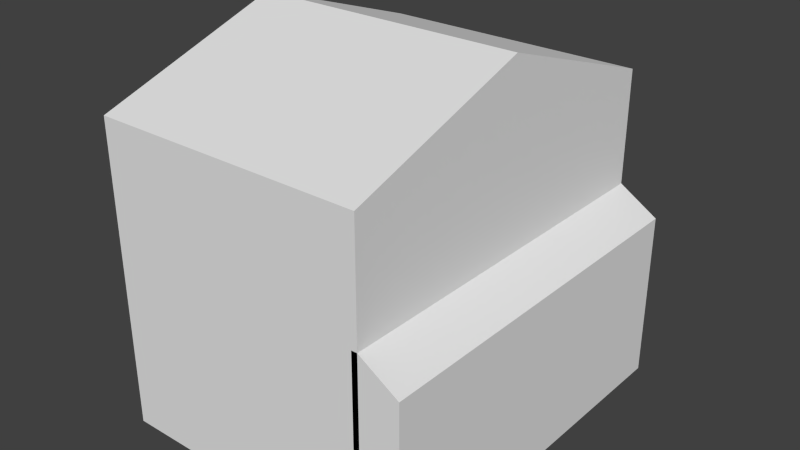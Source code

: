 # Source: HOUSE.blend  (saved by Blender 2.70.0; exported with 4.5.12 LTS)
import bpy
from mathutils import Matrix  # noqa: F401  (used for matrix-valued properties, if any)

bpy.ops.wm.read_factory_settings(use_empty=True)
scene = bpy.context.scene
scene.name = 'Scene'

# ---- collections
col_collection_1 = bpy.data.collections.new('Collection 1'); scene.collection.children.link(col_collection_1)

# ---- world
world_world = bpy.data.worlds.new('World'); scene.world = world_world
world_world.color = (0.05088, 0.05088, 0.05088)
world_world.use_sun_shadow = False
world_world.sun_shadow_jitter_overblur = 0.0
world_world.cycles.sampling_method = 'NONE'
world_world.cycles.sample_map_resolution = 256

# ---- meshes
me_cube_003 = bpy.data.meshes.new('Cube.003')
me_cube_003.from_pydata([(-1.148, -1.096, 1.447), (-1.148, 1.096, 1.447), (1.148, 1.096, 1.447), (1.148, -1.096, 1.447), (-1.148, 0.0, 2.881), (1.148, 0.0, 2.881)], [], [(5, 2, 1, 4), (3, 5, 4, 0)])
_uv = me_cube_003.uv_layers.new(name='UVMap')
_uv.uv.foreach_set('vector', [0.4577, 0.9822, 0.4577, 0.6832, 0.838, 0.6832, 0.838, 0.9822, 0.8421, 0.6835, 0.8421, 0.9819, 0.4625, 0.9819, 0.4625, 0.6835])
me_cube_003.use_remesh_preserve_volume = False
me_cube_003.use_remesh_preserve_attributes = False
me_cube_003.use_mirror_vertex_groups = False
me_cube_003.update()
me_cube_011 = bpy.data.meshes.new('Cube.011')
me_cube_011.from_pydata([(1.148, 1.096, -1.148), (1.148, -1.096, -1.148), (1.148, 0.0, -1.148), (1.148, 1.096, -5.552), (1.148, 0.0, -5.532), (1.148, -1.096, -5.522), (1.479, 1.096, -1.712), (1.479, -1.096, -1.712), (1.479, -1.29e-09, -1.712), (1.479, 1.096, -5.552), (1.479, -1.29e-09, -5.532), (1.479, -1.096, -5.522), (1.099, 1.096, -1.148), (1.099, -1.096, -1.148), (1.099, 9.648e-10, -1.148), (1.099, 1.096, -5.552), (1.099, 9.648e-10, -5.532), (1.099, -1.096, -5.522), (1.148, 0.5482, -1.148), (1.148, 0.5482, -5.542), (1.479, 0.5482, -1.712), (1.479, 0.5482, -5.542), (1.099, 0.5482, -1.148), (1.099, 0.5482, -5.542), (1.148, -0.5482, -1.148), (1.148, -0.5482, -5.527), (1.479, -0.5482, -1.712), (1.479, -0.5482, -5.527), (1.099, -0.5482, -1.148), (1.099, -0.5482, -5.527)], [], [(3, 15, 12, 0), (26, 7, 11, 27), (0, 6, 9, 3), (5, 11, 7, 1), (25, 27, 11, 5), (19, 21, 10, 4), (24, 26, 8, 2), (18, 20, 6, 0), (28, 29, 17, 13), (1, 13, 17, 5), (25, 29, 16, 4), (19, 23, 15, 3), (24, 28, 13, 1), (18, 22, 14, 2), (20, 8, 10, 21), (3, 9, 21, 19), (2, 8, 20, 18), (12, 15, 23, 22), (4, 16, 23, 19), (0, 12, 22, 18), (6, 20, 21, 9), (8, 26, 27, 10), (4, 10, 27, 25), (1, 7, 26, 24), (22, 23, 16, 29, 28, 14), (5, 17, 29, 25), (2, 14, 28, 24)])
_uv = me_cube_011.uv_layers.new(name='UVMap')
_uv.uv.foreach_set('vector', [0.1897, 0.4404, 0.1869, 0.4416, 0.1872, 0.552, 0.1901, 0.552, 0.5271, 0.6094, 0.3441, 0.6094, 0.3441, 0.08094, 0.5271, 0.08036, 0.1901, 0.552, 0.193, 0.5518, 0.1927, 0.4413, 0.1897, 0.4404, 0.2371, 0.4425, 0.2378, 0.4418, 0.2378, 0.5586, 0.2371, 0.5578, 0.2224, 0.4415, 0.2225, 0.44, 0.2378, 0.4418, 0.2371, 0.4425, 0.1902, 0.4425, 0.1864, 0.442, 0.2076, 0.4393, 0.2077, 0.4411, 0.5111, 0.9703, 0.5111, 0.7911, 0.6611, 0.7911, 0.6611, 0.9703, 0.8112, 0.9703, 0.8112, 0.7911, 0.9612, 0.7911, 0.9612, 0.9703, 0.2223, 0.5574, 0.2223, 0.4428, 0.2364, 0.4431, 0.2365, 0.5573, 0.2371, 0.5578, 0.2365, 0.5573, 0.2364, 0.4431, 0.2371, 0.4425, 0.2224, 0.4415, 0.2223, 0.4428, 0.2078, 0.4427, 0.2077, 0.4411, 0.1902, 0.4425, 0.1938, 0.443, 0.1869, 0.4416, 0.1897, 0.4404, 0.2224, 0.5588, 0.2223, 0.5574, 0.2365, 0.5573, 0.2371, 0.5578, 0.1902, 0.5529, 0.1938, 0.5531, 0.2079, 0.5574, 0.2075, 0.5589, 0.9331, 0.6229, 0.7498, 0.6229, 0.7498, 0.001745, 0.9331, 0.0003169, 0.1897, 0.4404, 0.1927, 0.4413, 0.1864, 0.442, 0.1902, 0.4425, 0.6611, 0.9703, 0.6611, 0.7911, 0.8112, 0.7911, 0.8112, 0.9703, 0.1872, 0.552, 0.1869, 0.4416, 0.1938, 0.443, 0.1938, 0.5531, 0.2077, 0.4411, 0.2078, 0.4427, 0.1938, 0.443, 0.1902, 0.4425, 0.1901, 0.552, 0.1872, 0.552, 0.1938, 0.5531, 0.1902, 0.5529, 0.193, 0.5518, 0.1864, 0.5527, 0.1864, 0.442, 0.1927, 0.4413, 0.1635, 0.5184, 0.01177, 0.5184, 0.01177, 0.01603, 0.1635, 0.01548, 0.2077, 0.4411, 0.2076, 0.4393, 0.2225, 0.44, 0.2224, 0.4415, 0.361, 0.9703, 0.361, 0.7911, 0.5111, 0.7911, 0.5111, 0.9703, 0.1938, 0.5531, 0.1938, 0.443, 0.2078, 0.4427, 0.2223, 0.4428, 0.2223, 0.5574, 0.2079, 0.5574, 0.2371, 0.4425, 0.2364, 0.4431, 0.2223, 0.4428, 0.2224, 0.4415, 0.2075, 0.5589, 0.2079, 0.5574, 0.2223, 0.5574, 0.2224, 0.5588])
me_cube_011.use_remesh_preserve_volume = False
me_cube_011.use_remesh_preserve_attributes = False
me_cube_011.use_mirror_vertex_groups = False
me_cube_011.update()
me_cube_005 = bpy.data.meshes.new('Cube.005')
me_cube_005.from_pydata([(1.148, 1.096, -1.148), (1.148, -1.096, -1.148), (1.148, 0.0, -1.148), (1.148, 1.096, -5.552), (1.148, 0.0, -5.532), (1.148, -1.096, -5.522), (-1.037, 0.0, -1.359), (-1.037, -0.991, -1.359), (1.037, 0.991, -1.359), (-1.037, 0.991, -1.359), (1.037, 0.0, -1.359), (1.037, -0.991, -1.359), (-1.037, 0.0, -5.321), (-1.037, -0.991, -5.321), (1.037, 0.991, -5.321), (-1.037, 0.991, -5.321), (1.037, 0.0, -5.321), (1.037, -0.991, -5.321)], [], [(2, 10, 8, 0), (1, 11, 10, 2), (3, 14, 16, 4), (4, 16, 17, 5), (5, 17, 11, 1), (0, 8, 14, 3), (6, 12, 15, 9), (12, 16, 14, 15), (13, 17, 16, 12), (11, 17, 13, 7), (9, 15, 14, 8), (7, 13, 12, 6), (9, 8, 10, 11, 7, 6)])
me_cube_005.use_remesh_preserve_volume = False
me_cube_005.use_remesh_preserve_attributes = False
me_cube_005.use_mirror_vertex_groups = False
me_cube_005.update()
me_cube_010 = bpy.data.meshes.new('Cube.010')
me_cube_010.from_pydata([(1.148, 1.096, 1.447), (1.148, 1.096, -1.148), (1.148, -1.096, 1.447), (1.148, -1.096, -1.148), (1.148, 0.0, 2.881), (1.148, 0.0, -1.148), (1.148, -2.384e-07, 1.447), (1.148, 0.5482, -1.148), (1.148, 0.5482, 1.447), (1.148, -0.5482, 1.447), (1.148, -0.5482, -1.148), (1.148, -0.8224, -1.148), (1.148, -0.8224, 1.447), (1.148, -0.2741, -1.148), (1.148, -0.2741, 1.447), (1.148, 0.2741, 1.447), (1.148, 0.2741, -1.148), (1.148, 0.8224, 1.447), (1.148, 0.8224, -1.148), (1.148, -0.5482, 2.164), (1.148, 0.5482, 2.164)], [], [(2, 3, 11, 12), (4, 19, 14, 6), (6, 5, 16, 15), (0, 20, 15, 8, 17), (8, 7, 18, 17), (9, 10, 13, 14), (12, 11, 10, 9), (14, 13, 5, 6), (15, 16, 7, 8), (17, 18, 1, 0), (19, 2, 12, 9, 14), (20, 4, 6, 15)])
me_cube_010.polygons.foreach_set('use_smooth', [True] * 12)
_uv = me_cube_010.uv_layers.new(name='UVMap')
_uv.uv.foreach_set('vector', [0.2756, 0.6558, 0.2756, 0.418, 0.3007, 0.418, 0.3007, 0.6558, 0.8415, 0.6379, 0.6817, 0.4077, 0.7616, 0.1774, 0.8415, 0.1774, 0.2504, 0.6558, 0.2504, 0.418, 0.2755, 0.418, 0.2755, 0.6558, 0.3245, 0.537, 0.2198, 0.6016, 0.2198, 0.497, 0.29, 0.5225, 0.2896, 0.5237, 0.8317, 0.6013, 0.8317, 0.1401, 0.9374, 0.1401, 0.9374, 0.6013, 0.8472, 0.5817, 0.8472, 0.1672, 0.96, 0.1672, 0.96, 0.5817, 0.7344, 0.5817, 0.7344, 0.1672, 0.8472, 0.1672, 0.8472, 0.5817, 0.2253, 0.6558, 0.2253, 0.418, 0.2504, 0.418, 0.2504, 0.6558, 0.7261, 0.6013, 0.7261, 0.1401, 0.8317, 0.1401, 0.8317, 0.6013, 0.3007, 0.6558, 0.3007, 0.418, 0.3258, 0.418, 0.3258, 0.6558, 0.2934, 0.497, 0.2198, 0.3984, 0.2572, 0.3989, 0.3319, 0.3984, 0.3319, 0.3997, 1.001, 0.4077, 0.8415, 0.6379, 0.8415, 0.1774, 0.9214, 0.1774])
me_cube_010.use_remesh_preserve_volume = False
me_cube_010.use_remesh_preserve_attributes = False
me_cube_010.use_mirror_vertex_groups = False
me_cube_010.update()
me_cube = bpy.data.meshes.new('Cube')
me_cube.from_pydata([(-1.0, -1.0, -1.0), (-1.0, -1.0, 1.0), (-1.0, 1.0, -1.0), (-1.0, 1.0, 1.0), (1.0, -1.0, -1.0), (1.0, -1.0, 1.0), (1.0, 1.0, -1.0), (1.0, 1.0, 1.0)], [], [(1, 3, 2, 0), (3, 7, 6, 2), (7, 5, 4, 6), (5, 1, 0, 4), (0, 2, 6, 4), (5, 7, 3, 1)])
me_cube.use_remesh_preserve_volume = False
me_cube.use_remesh_preserve_attributes = False
me_cube.use_mirror_vertex_groups = False
me_cube.update()
me_cube_004 = bpy.data.meshes.new('Cube.004')
me_cube_004.from_pydata([(-1.0, -1.0, 0.6802), (1.0, -1.0, 0.6802), (-1.0, -0.8182, 0.6802), (1.0, -0.8182, 0.6802), (-1.0, -1.0, -0.6667), (-1.0, -1.0, -0.4996), (-1.0, -1.0, -0.3685), (-1.0, -1.0, -0.2374), (-1.0, -1.0, -0.1063), (-1.0, -1.0, 0.02475), (-1.0, -1.0, 0.1558), (-1.0, -1.0, 0.2869), (-1.0, -1.0, 0.418), (-1.0, -1.0, 0.5491), (1.0, -1.0, 0.5491), (1.0, -1.0, 0.418), (1.0, -1.0, 0.2869), (1.0, -1.0, 0.1558), (1.0, -1.0, 0.02475), (1.0, -1.0, -0.1063), (1.0, -1.0, -0.2374), (1.0, -1.0, -0.3685), (1.0, -1.0, -0.4996), (1.0, -1.0, -0.6667), (1.0, 0.8182, -0.5), (1.0, 0.8182, -0.6667), (1.0, 0.6364, -0.3685), (1.0, 0.6364, -0.4996), (1.0, 0.6364, -0.6667), (1.0, 0.4545, -0.2374), (1.0, 0.4545, -0.3685), (1.0, 0.4545, -0.4996), (1.0, 0.4545, -0.6667), (1.0, 0.2727, -0.1063), (1.0, 0.2727, -0.2374), (1.0, 0.2727, -0.3685), (1.0, 0.2727, -0.4996), (1.0, 0.2727, -0.6667), (1.0, 0.09091, 0.02475), (1.0, 0.09091, -0.1063), (1.0, 0.09091, -0.2374), (1.0, 0.09091, -0.3685), (1.0, 0.09091, -0.4996), (1.0, 0.09091, -0.6667), (1.0, -0.09091, 0.1558), (1.0, -0.09091, 0.02475), (1.0, -0.09091, -0.1063), (1.0, -0.09091, -0.2374), (1.0, -0.09091, -0.3685), (1.0, -0.09091, -0.4996), (1.0, -0.09091, -0.6667), (1.0, -0.2727, 0.2869), (1.0, -0.2727, 0.1558), (1.0, -0.2727, 0.02475), (1.0, -0.2727, -0.1063), (1.0, -0.2727, -0.2374), (1.0, -0.2727, -0.3685), (1.0, -0.2727, -0.4996), (1.0, -0.2727, -0.6667), (1.0, -0.4545, 0.418), (1.0, -0.4545, 0.2869), (1.0, -0.4545, 0.1558), (1.0, -0.4545, 0.02475), (1.0, -0.4545, -0.1063), (1.0, -0.4545, -0.2374), (1.0, -0.4545, -0.3685), (1.0, -0.4545, -0.4996), (1.0, -0.4545, -0.6667), (1.0, -0.6364, 0.5491), (1.0, -0.6364, 0.418), (1.0, -0.6364, 0.2869), (1.0, -0.6364, 0.1558), (1.0, -0.6364, 0.02475), (1.0, -0.6364, -0.1063), (1.0, -0.6364, -0.2374), (1.0, -0.6364, -0.3685), (1.0, -0.6364, -0.4996), (1.0, -0.6364, -0.6667), (1.0, -0.8182, 0.5491), (1.0, -0.8182, 0.418), (1.0, -0.8182, 0.2869), (1.0, -0.8182, 0.1558), (1.0, -0.8182, 0.02475), (1.0, -0.8182, -0.1063), (1.0, -0.8182, -0.2374), (1.0, -0.8182, -0.3685), (1.0, -0.8182, -0.4996), (1.0, -0.8182, -0.6667), (-1.0, -0.8182, 0.5491), (-1.0, -0.8182, 0.418), (-1.0, -0.8182, 0.2869), (-1.0, -0.8182, 0.1558), (-1.0, -0.8182, 0.02475), (-1.0, -0.8182, -0.1063), (-1.0, -0.8182, -0.2374), (-1.0, -0.8182, -0.3685), (-1.0, -0.8182, -0.4996), (-1.0, -0.8182, -0.6667), (-1.0, -0.6364, 0.5491), (-1.0, -0.6364, 0.418), (-1.0, -0.6364, 0.2869), (-1.0, -0.6364, 0.1558), (-1.0, -0.6364, 0.02475), (-1.0, -0.6364, -0.1063), (-1.0, -0.6364, -0.2374), (-1.0, -0.6364, -0.3685), (-1.0, -0.6364, -0.4996), (-1.0, -0.6364, -0.6667), (-1.0, -0.4545, 0.418), (-1.0, -0.4545, 0.2869), (-1.0, -0.4545, 0.1558), (-1.0, -0.4545, 0.02475), (-1.0, -0.4545, -0.1063), (-1.0, -0.4545, -0.2374), (-1.0, -0.4545, -0.3685), (-1.0, -0.4545, -0.4996), (-1.0, -0.4545, -0.6667), (-1.0, -0.2727, 0.2869), (-1.0, -0.2727, 0.1558), (-1.0, -0.2727, 0.02475), (-1.0, -0.2727, -0.1063), (-1.0, -0.2727, -0.2374), (-1.0, -0.2727, -0.3685), (-1.0, -0.2727, -0.4996), (-1.0, -0.2727, -0.6667), (-1.0, -0.09091, 0.1558), (-1.0, -0.09091, 0.02475), (-1.0, -0.09091, -0.1063), (-1.0, -0.09091, -0.2374), (-1.0, -0.09091, -0.3685), (-1.0, -0.09091, -0.4996), (-1.0, -0.09091, -0.6667), (-1.0, 0.09091, 0.02475), (-1.0, 0.09091, -0.1063), (-1.0, 0.09091, -0.2374), (-1.0, 0.09091, -0.3685), (-1.0, 0.09091, -0.4996), (-1.0, 0.09091, -0.6667), (-1.0, 0.2727, -0.1063), (-1.0, 0.2727, -0.2374), (-1.0, 0.2727, -0.3685), (-1.0, 0.2727, -0.4996), (-1.0, 0.2727, -0.6667), (-1.0, 0.4545, -0.2374), (-1.0, 0.4545, -0.3685), (-1.0, 0.4545, -0.4996), (-1.0, 0.4545, -0.6667), (-1.0, 0.6364, -0.3685), (-1.0, 0.6364, -0.4996), (-1.0, 0.6364, -0.6667), (-1.0, 0.8182, -0.5), (-1.0, 0.8182, -0.6667), (1.0, 1.08, -0.5), (1.0, 1.08, -0.6667), (-1.0, 1.08, -0.5), (-1.0, 1.08, -0.6667), (-1.0, -1.0, -0.5833), (1.0, -1.0, -0.5833), (1.0, 0.8182, -0.5833), (1.0, 0.6364, -0.5833), (1.0, 0.4545, -0.5833), (1.0, 0.2727, -0.5833), (1.0, 0.09091, -0.5833), (1.0, -0.09091, -0.5833), (1.0, -0.2727, -0.5833), (1.0, -0.4545, -0.5833), (1.0, -0.6364, -0.5833), (1.0, -0.8182, -0.5833), (-1.0, -0.8182, -0.5833), (-1.0, -0.6364, -0.5833), (-1.0, -0.4545, -0.5833), (-1.0, -0.2727, -0.5833), (-1.0, -0.09091, -0.5833), (-1.0, 0.09091, -0.5833), (-1.0, 0.2727, -0.5833), (-1.0, 0.4545, -0.5833), (-1.0, 0.6364, -0.5833), (-1.0, 0.8182, -0.5833), (1.0, 1.08, -0.5833), (-1.0, 1.08, -0.5833), (2.478, 0.8182, -0.5833), (2.478, 0.8182, -0.6667), (2.478, 0.6364, -0.5833), (2.478, 0.6364, -0.6667), (2.478, 1.08, -0.5833), (2.478, 1.08, -0.6667), (-1.0, -1.319, 0.5491), (-1.0, -1.319, 0.6802), (1.0, -1.319, 0.6802), (-1.0, -1.319, -0.5833), (-1.0, -1.319, -0.4996), (-1.0, -1.319, -0.3685), (-1.0, -1.319, -0.2374), (-1.0, -1.319, -0.1063), (-1.0, -1.319, 0.02475), (-1.0, -1.319, 0.1558), (-1.0, -1.319, 0.2869), (-1.0, -1.319, 0.418), (1.0, -1.319, 0.5491), (1.0, -1.319, 0.418), (1.0, -1.319, 0.2869), (1.0, -1.319, 0.1558), (1.0, -1.319, 0.02475), (1.0, -1.319, -0.1063), (1.0, -1.319, -0.2374), (1.0, -1.319, -0.3685), (1.0, -1.319, -0.4996), (1.0, -1.319, -0.5833), (1.0, -1.319, -0.6667), (-1.0, -1.319, -0.6667), (1.0, -1.0, 0.7283), (-1.0, -1.0, 0.7283), (1.0, -1.319, 0.7283), (-1.0, -1.319, 0.7283), (-1.0, -1.0, 1.221), (-1.0, -0.8182, 1.221), (-1.0, -0.8182, 1.089), (-1.0, -0.6364, 1.089), (-1.0, -0.6364, 0.9584), (-1.0, -1.0, 1.269)], [], [(176, 177, 151, 149), (144, 147, 148, 145), (175, 176, 149, 146), (139, 143, 144, 140), (140, 144, 145, 141), (174, 175, 146, 142), (133, 138, 139, 134), (134, 139, 140, 135), (135, 140, 141, 136), (173, 174, 142, 137), (126, 132, 133, 127), (127, 133, 134, 128), (128, 134, 135, 129), (129, 135, 136, 130), (172, 173, 137, 131), (118, 125, 126, 119), (119, 126, 127, 120), (120, 127, 128, 121), (121, 128, 129, 122), (122, 129, 130, 123), (171, 172, 131, 124), (109, 117, 118, 110), (110, 118, 119, 111), (111, 119, 120, 112), (112, 120, 121, 113), (113, 121, 122, 114), (114, 122, 123, 115), (170, 171, 124, 116), (99, 108, 109, 100), (100, 109, 110, 101), (101, 110, 111, 102), (102, 111, 112, 103), (103, 112, 113, 104), (104, 113, 114, 105), (105, 114, 115, 106), (169, 170, 116, 107), (88, 98, 99, 89), (89, 99, 100, 90), (90, 100, 101, 91), (91, 101, 102, 92), (92, 102, 103, 93), (93, 103, 104, 94), (94, 104, 105, 95), (95, 105, 106, 96), (168, 169, 107, 97), (0, 2, 88, 13), (13, 88, 89, 12), (12, 89, 90, 11), (11, 90, 91, 10), (10, 91, 92, 9), (9, 92, 93, 8), (8, 93, 94, 7), (7, 94, 95, 6), (6, 95, 96, 5), (156, 168, 97, 4), (68, 78, 79, 69), (69, 79, 80, 70), (70, 80, 81, 71), (71, 81, 82, 72), (72, 82, 83, 73), (73, 83, 84, 74), (74, 84, 85, 75), (75, 85, 86, 76), (166, 167, 87, 77), (59, 69, 70, 60), (60, 70, 71, 61), (61, 71, 72, 62), (62, 72, 73, 63), (63, 73, 74, 64), (64, 74, 75, 65), (65, 75, 76, 66), (165, 166, 77, 67), (51, 60, 61, 52), (52, 61, 62, 53), (53, 62, 63, 54), (54, 63, 64, 55), (55, 64, 65, 56), (56, 65, 66, 57), (164, 165, 67, 58), (44, 52, 53, 45), (45, 53, 54, 46), (46, 54, 55, 47), (47, 55, 56, 48), (48, 56, 57, 49), (163, 164, 58, 50), (38, 45, 46, 39), (39, 46, 47, 40), (40, 47, 48, 41), (41, 48, 49, 42), (162, 163, 50, 43), (33, 39, 40, 34), (34, 40, 41, 35), (35, 41, 42, 36), (161, 162, 43, 37), (29, 34, 35, 30), (30, 35, 36, 31), (160, 161, 37, 32), (26, 30, 31, 27), (159, 160, 32, 28), (178, 158, 180, 184), (17, 16, 200, 201), (6, 5, 190, 191), (8, 7, 192, 193), (19, 18, 202, 203), (4, 23, 208, 209), (10, 9, 194, 195), (21, 20, 204, 205), (12, 11, 196, 197), (23, 157, 207, 208), (14, 1, 188, 198), (3, 1, 14, 78), (78, 14, 15, 79), (79, 15, 16, 80), (80, 16, 17, 81), (81, 17, 18, 82), (82, 18, 19, 83), (83, 19, 20, 84), (84, 20, 21, 85), (85, 21, 22, 86), (167, 157, 23, 87), (150, 148, 27, 24), (27, 148, 147, 26), (147, 144, 30, 26), (143, 139, 34, 29), (30, 144, 143, 29), (34, 139, 138, 33), (39, 133, 132, 38), (45, 126, 125, 44), (52, 118, 117, 51), (60, 109, 108, 59), (117, 109, 60, 51), (125, 118, 52, 44), (132, 126, 45, 38), (138, 133, 39, 33), (25, 151, 155, 153), (178, 179, 154, 152), (150, 24, 152, 154), (177, 150, 154, 179), (158, 159, 182, 180), (24, 158, 178, 152), (151, 177, 179, 155), (153, 155, 179, 178), (86, 22, 157, 167), (157, 22, 206, 207), (24, 27, 159, 158), (27, 31, 160, 159), (31, 36, 161, 160), (36, 42, 162, 161), (42, 49, 163, 162), (49, 57, 164, 163), (57, 66, 165, 164), (66, 76, 166, 165), (76, 86, 167, 166), (5, 96, 168, 156), (96, 106, 169, 168), (106, 115, 170, 169), (115, 123, 171, 170), (123, 130, 172, 171), (130, 136, 173, 172), (136, 141, 174, 173), (141, 145, 175, 174), (145, 148, 176, 175), (148, 150, 177, 176), (180, 182, 183, 181), (180, 181, 185, 184), (25, 153, 185, 181), (153, 178, 184, 185), (28, 25, 181, 183), (159, 28, 183, 182), (188, 187, 186, 198), (198, 186, 197, 199), (199, 197, 196, 200), (200, 196, 195, 201), (201, 195, 194, 202), (202, 194, 193, 203), (203, 193, 192, 204), (204, 192, 191, 205), (205, 191, 190, 206), (207, 189, 209, 208), (206, 190, 189, 207), (15, 14, 198, 199), (156, 4, 209, 189), (0, 187, 213, 211), (13, 12, 197, 186), (22, 21, 205, 206), (0, 13, 186, 187), (11, 10, 195, 196), (20, 19, 203, 204), (9, 8, 193, 194), (7, 6, 191, 192), (18, 17, 201, 202), (5, 156, 189, 190), (16, 15, 199, 200), (187, 188, 212, 213), (188, 1, 210, 212), (108, 99, 69, 59), (69, 99, 98, 68), (98, 88, 78, 68), (78, 88, 2, 3), (3, 2, 0, 1), (211, 210, 1, 0)])
me_cube_004.use_remesh_preserve_volume = False
me_cube_004.use_remesh_preserve_attributes = False
me_cube_004.use_mirror_vertex_groups = False
me_cube_004.update()
me_cube_001 = bpy.data.meshes.new('Cube.001')
me_cube_001.from_pydata([(-1.0, -1.0, -1.0), (-1.0, -1.0, 1.3), (-1.0, 1.0, -1.0), (-1.0, 1.0, 1.3), (1.0, -1.0, -1.0), (1.0, -1.0, 1.3), (1.0, 1.0, -1.0), (1.0, 1.0, 1.3), (-1.148, -1.096, -1.148), (-1.148, -1.096, 1.447), (-1.148, 1.096, 1.447), (-1.148, 1.096, -1.148), (1.148, 1.096, 1.447), (1.148, 1.096, -1.148), (1.148, -1.096, 1.447), (1.148, -1.096, -1.148), (-1.0, 0.0, 2.733), (-1.0, 0.0, -1.0), (1.0, 0.0, 2.733), (1.0, 0.0, -1.0), (-1.148, 0.0, 2.881), (-1.148, 0.0, -1.148), (1.148, 0.0, 2.881), (1.148, 0.0, -1.148), (1.148, 1.096, -5.552), (1.148, -1.096, -5.522), (-1.148, -1.096, -5.513), (-1.148, 1.096, -5.572)], [], [(16, 17, 2, 3), (3, 2, 6, 7), (20, 10, 11, 21), (5, 4, 0, 1), (17, 19, 6, 2), (18, 16, 3, 7), (10, 12, 13, 11), (14, 9, 8, 15), (19, 4, 15, 23), (4, 5, 14, 15), (18, 7, 12, 22), (7, 6, 13, 12), (5, 18, 22, 14), (6, 19, 23, 13), (5, 1, 16, 18), (0, 4, 19, 17), (9, 20, 21, 8), (1, 0, 17, 16), (15, 8, 26, 25), (11, 13, 24, 27)])
_uv = me_cube_001.uv_layers.new(name='UVMap')
_uv.uv.foreach_set('vector', [0.0, 0.0, 0.0, 0.0, 0.0, 0.0, 0.0, 0.0, 0.0, 0.0, 0.0, 0.0, 0.0, 0.0, 0.0, 0.0, 0.0, 0.0, 0.0, 0.0, 0.0, 0.0, 0.0, 0.0, 0.0, 0.0, 0.0, 0.0, 0.0, 0.0, 0.0, 0.0, 0.0, 0.0, 0.0, 0.0, 0.0, 0.0, 0.0, 0.0, 0.0, 0.0, 0.0, 0.0, 0.0, 0.0, 0.0, 0.0, 0.5713, 0.4133, 0.5193, 0.4133, 0.5193, 0.3545, 0.5713, 0.3545, 0.3411, 0.5619, 0.2443, 0.5619, 0.2443, 0.4525, 0.3411, 0.4525, 0.0, 0.0, 0.0, 0.0, 0.0, 0.0, 0.0, 0.0, 0.0, 0.0, 0.0, 0.0, 0.0, 0.0, 0.0, 0.0, 0.0, 0.0, 0.0, 0.0, 0.0, 0.0, 0.0, 0.0, 0.0, 0.0, 0.0, 0.0, 0.0, 0.0, 0.0, 0.0, 0.0, 0.0, 0.0, 0.0, 0.0, 0.0, 0.0, 0.0, 0.0, 0.0, 0.0, 0.0, 0.0, 0.0, 0.0, 0.0, 0.0, 0.0, 0.0, 0.0, 0.0, 0.0, 0.0, 0.0, 0.0, 0.0, 0.0, 0.0, 0.0, 0.0, 0.0, 0.0, 0.0, 0.0, 0.0, 0.0, 0.0, 0.0, 0.0, 0.0, 0.0, 0.0, 0.0, 0.0, 0.0, 0.0, 0.0, 0.0, 0.3411, 0.4525, 0.2443, 0.4525, 0.2443, 0.2686, 0.3411, 0.2682, 0.5713, 0.3545, 0.5193, 0.3545, 0.5193, 0.2547, 0.5713, 0.2543])
me_cube_001.use_remesh_preserve_volume = False
me_cube_001.use_remesh_preserve_attributes = False
me_cube_001.use_mirror_vertex_groups = False
me_cube_001.update()
me_cube_002 = bpy.data.meshes.new('Cube.002')
me_cube_002.from_pydata([(-1.0, -1.0, -1.0), (-1.0, -1.0, 1.0), (-1.0, 1.0, -1.0), (-1.0, 1.0, 1.0), (1.0, -1.0, -1.0), (1.0, -1.0, 1.0), (1.0, 1.0, -1.0), (1.0, 1.0, 1.0)], [], [(1, 3, 2, 0), (3, 7, 6, 2), (7, 5, 4, 6), (5, 1, 0, 4), (0, 2, 6, 4), (5, 7, 3, 1)])
me_cube_002.use_remesh_preserve_volume = False
me_cube_002.use_remesh_preserve_attributes = False
me_cube_002.use_mirror_vertex_groups = False
me_cube_002.update()

# ---- objects
ob_house_003 = bpy.data.objects.new('House.003', me_cube_003)
ob_house_002 = bpy.data.objects.new('House.002', me_cube_011)
ob_house_001 = bpy.data.objects.new('House.001', me_cube_005)
ob_upstairswall = bpy.data.objects.new('upstairswall', me_cube_010)
ob_shelf = bpy.data.objects.new('shelf', me_cube)
ob_stairs = bpy.data.objects.new('stairs', me_cube_004)
ob_house = bpy.data.objects.new('House', me_cube_001)
ob_pictureframe = bpy.data.objects.new('pictureframe', me_cube_002)

# ---- transforms, parenting, visibility, modifiers, constraints
ob_house_003.location = (0.0, 0.0, 1.298)
ob_house_003.scale = (1.377, 1.989, 0.5095)
ob_house_003.lineart.crease_threshold = 0.0
ob_house_002.location = (0.0, 0.0, 1.298)
ob_house_002.scale = (1.377, 1.989, 0.5095)
ob_house_002.lineart.crease_threshold = 0.0
ob_house_001.location = (0.0, 0.0, 1.298)
ob_house_001.scale = (1.377, 1.989, 0.5095)
ob_house_001.lineart.crease_threshold = 0.0
ob_upstairswall.location = (0.0, 0.0, 1.298)
ob_upstairswall.scale = (1.377, 1.989, 0.5095)
ob_upstairswall.lineart.crease_threshold = 0.0
ob_shelf.location = (-0.9072, -1.209, -0.8251)
ob_shelf.scale = (-0.09762, -0.289, -0.5843)
ob_shelf.lineart.crease_threshold = 0.0
ob_stairs.location = (-1.217, 0.1896, -0.4456)
ob_stairs.scale = (0.2069, 1.654, 1.48)
ob_stairs.lineart.crease_threshold = 0.0
ob_house.location = (0.0, 0.0, 1.298)
ob_house.scale = (1.377, 1.989, 0.5095)
ob_house.lineart.crease_threshold = 0.0
ob_pictureframe.location = (-0.9793, -0.4689, -0.6573)
ob_pictureframe.scale = (-0.02846, -0.1904, -0.1277)
ob_pictureframe.lineart.crease_threshold = 0.0

# ---- collection membership
col_collection_1.objects.link(ob_house_003)
col_collection_1.objects.link(ob_house_002)
col_collection_1.objects.link(ob_house_001)
col_collection_1.objects.link(ob_upstairswall)
col_collection_1.objects.link(ob_shelf)
col_collection_1.objects.link(ob_stairs)
col_collection_1.objects.link(ob_house)
col_collection_1.objects.link(ob_pictureframe)

# ---- scene / render settings (as saved in the file)
scene.frame_start = 1; scene.frame_end = 250; scene.frame_set(1)
scene.render.engine = 'BLENDER_EEVEE_NEXT'
scene.render.resolution_percentage = 50
scene.render.dither_intensity = 0.0
scene.cycles.use_denoising = False
scene.cycles.samples = 10
scene.cycles.sampling_pattern = 'TABULATED_SOBOL'
scene.cycles.light_sampling_threshold = 0.0
scene.cycles.use_adaptive_sampling = False
scene.cycles.use_light_tree = False
scene.cycles.blur_glossy = 0.0
scene.cycles.volume_bounces = 1
scene.cycles.pixel_filter_type = 'GAUSSIAN'
scene.cycles.sample_clamp_indirect = 0.0
scene.view_settings.view_transform = 'Standard'
bpy.context.view_layer.update()

# ---- added for rendering (the .blend has no active camera and no usable light): camera, sun
cam_auto = bpy.data.cameras.new('AutoCamera')
cam_auto.lens = 50.0
cam_auto.sensor_width = 36.0
cam_auto.clip_end = 1000.0
ob_auto_camera = bpy.data.objects.new('AutoCamera', cam_auto)
scene.collection.objects.link(ob_auto_camera)
ob_auto_camera.location = (6.81365, -7.90254, 5.88072)
ob_auto_camera.rotation_euler = (1.09748, -7.21219e-08, 0.694738)
scene.camera = ob_auto_camera
light_auto_sun = bpy.data.lights.new('AutoSun', 'SUN')
light_auto_sun.energy = 3.0
light_auto_sun.angle = 0.0523599
ob_auto_sun = bpy.data.objects.new('AutoSun', light_auto_sun)
scene.collection.objects.link(ob_auto_sun)
ob_auto_sun.rotation_euler = (0.872665, 0.174533, 0.523599)
bpy.context.view_layer.update()
